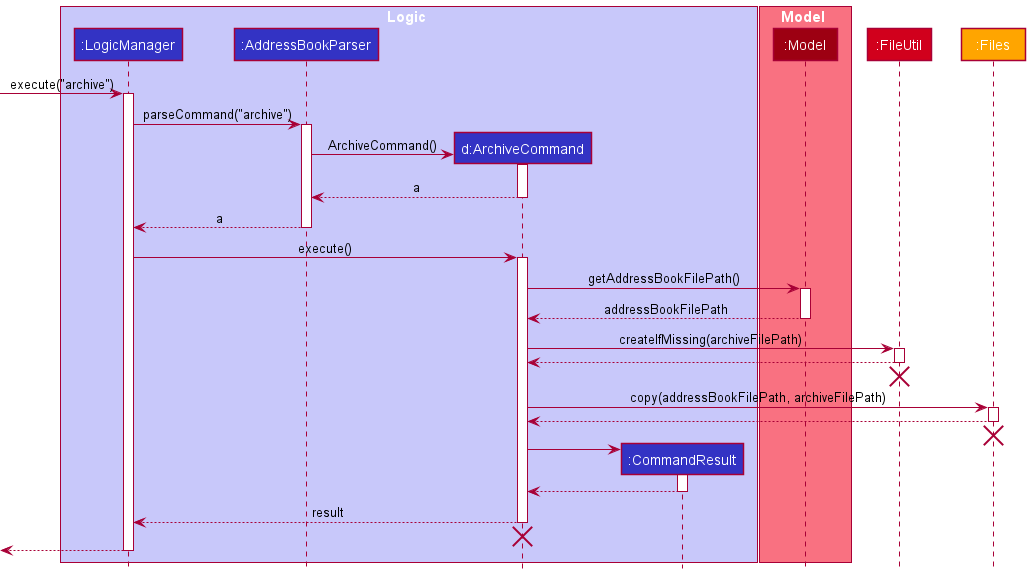

The diagram above was rendered by PlantUML. Its source (embedded in the PNG):
@startuml
!include style.puml

box Logic LOGIC_COLOR_T1
participant ":LogicManager" as LogicManager LOGIC_COLOR
participant ":AddressBookParser" as AddressBookParser LOGIC_COLOR
participant "d:ArchiveCommand" as ArchiveCommand LOGIC_COLOR
participant ":CommandResult" as CommandResult LOGIC_COLOR
end box


box Model MODEL_COLOR_T1
participant ":Model" as Model MODEL_COLOR
end box

participant ":FileUtil" as FileUtil #D1001C
participant ":Files" as Files #FFA500

[-> LogicManager : execute("archive")
activate LogicManager

LogicManager -> AddressBookParser : parseCommand("archive")
activate AddressBookParser

create ArchiveCommand
AddressBookParser -> ArchiveCommand : ArchiveCommand()

activate ArchiveCommand
ArchiveCommand --> AddressBookParser : a
deactivate ArchiveCommand

AddressBookParser --> LogicManager : a
deactivate AddressBookParser

LogicManager -> ArchiveCommand : execute()
activate ArchiveCommand

ArchiveCommand -> Model : getAddressBookFilePath()
activate Model

Model --> ArchiveCommand : addressBookFilePath
deactivate Model

ArchiveCommand -> FileUtil : createIfMissing(archiveFilePath)
activate FileUtil
FileUtil --> ArchiveCommand
deactivate FileUtil

'Hidden arrow to position the destroy marker below the end of the activation bar.
LogicManager -[hidden]-> AddressBookParser
destroy FileUtil

ArchiveCommand -> Files : copy(addressBookFilePath, archiveFilePath)
activate Files

Files --> ArchiveCommand
deactivate Files

'Hidden arrow to position the destroy marker below the end of the activation bar.
LogicManager -[hidden]-> AddressBookParser
destroy Files

create CommandResult
ArchiveCommand -> CommandResult
activate CommandResult

CommandResult --> ArchiveCommand
deactivate CommandResult

ArchiveCommand --> LogicManager : result
deactivate ArchiveCommand

'Hidden arrow to position the destroy marker below the end of the activation bar.
LogicManager -[hidden]-> AddressBookParser
destroy ArchiveCommand

[<--LogicManager
deactivate LogicManager
@enduml